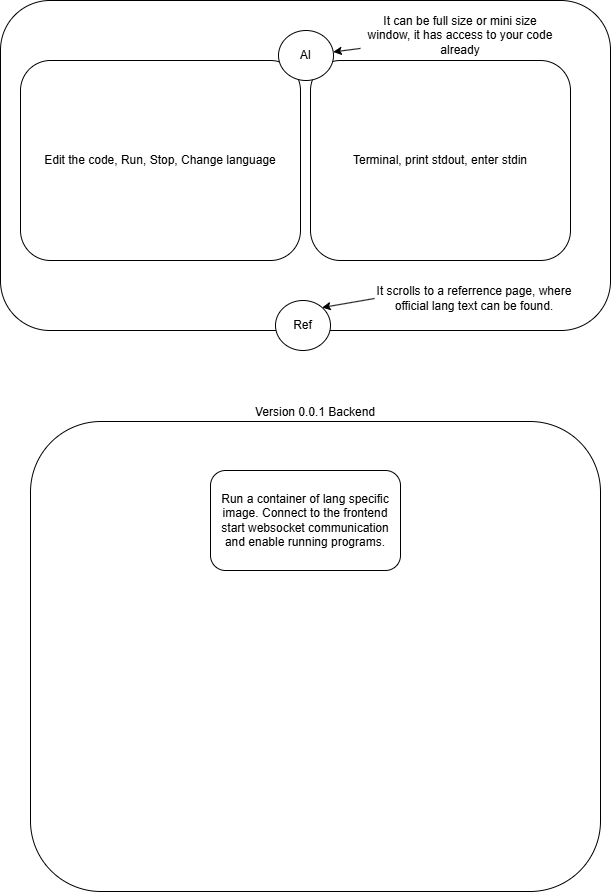

The diagram above was exported from draw.io. Its source (the exported page's mxGraphModel, read from the mxfile embedded in the PNG):
<mxGraphModel dx="1210" dy="707" grid="1" gridSize="10" guides="1" tooltips="1" connect="1" arrows="1" fold="1" page="1" pageScale="1" pageWidth="850" pageHeight="1100" math="0" shadow="0">
  <root>
    <mxCell id="0" />
    <mxCell id="1" parent="0" />
    <mxCell id="vbGRQa0G6SBJxE6pq0Ob-1" parent="1" style="rounded=1;whiteSpace=wrap;html=1;fillColor=default;labelPosition=center;verticalLabelPosition=middle;align=center;verticalAlign=middle;" value="" vertex="1">
      <mxGeometry height="330" width="610" x="120" as="geometry" />
    </mxCell>
    <mxCell id="vbGRQa0G6SBJxE6pq0Ob-2" parent="1" style="rounded=1;whiteSpace=wrap;html=1;labelPosition=center;verticalLabelPosition=top;align=center;verticalAlign=bottom;" value="Version 0.0.1 Backend" vertex="1">
      <mxGeometry height="470" width="570" x="150" y="421" as="geometry" />
    </mxCell>
    <mxCell id="6poym12sRC-YP816qwox-1" parent="1" style="rounded=1;whiteSpace=wrap;html=1;" value="Edit the code, Run, Stop, Change language" vertex="1">
      <mxGeometry height="200" width="280" x="140" y="60" as="geometry" />
    </mxCell>
    <mxCell id="6poym12sRC-YP816qwox-2" parent="1" style="rounded=1;whiteSpace=wrap;html=1;" value="Terminal, print stdout, enter stdin" vertex="1">
      <mxGeometry height="200" width="260" x="430" y="60" as="geometry" />
    </mxCell>
    <mxCell id="6poym12sRC-YP816qwox-3" parent="1" style="ellipse;whiteSpace=wrap;html=1;" value="AI" vertex="1">
      <mxGeometry height="50" width="55" x="398" y="30" as="geometry" />
    </mxCell>
    <mxCell id="6poym12sRC-YP816qwox-5" edge="1" parent="1" source="6poym12sRC-YP816qwox-4" style="edgeStyle=none;html=1;" target="6poym12sRC-YP816qwox-3" value="">
      <mxGeometry relative="1" as="geometry" />
    </mxCell>
    <mxCell id="6poym12sRC-YP816qwox-4" parent="1" style="text;html=1;whiteSpace=wrap;strokeColor=none;fillColor=none;align=center;verticalAlign=middle;rounded=0;" value="It can be full size or mini size window, it has access to your code already" vertex="1">
      <mxGeometry height="50" width="200" x="480" y="10" as="geometry" />
    </mxCell>
    <mxCell id="6poym12sRC-YP816qwox-6" parent="1" style="ellipse;whiteSpace=wrap;html=1;" value="Ref" vertex="1">
      <mxGeometry height="50" width="55" x="395" y="300" as="geometry" />
    </mxCell>
    <mxCell id="6poym12sRC-YP816qwox-8" edge="1" parent="1" source="6poym12sRC-YP816qwox-7" style="edgeStyle=none;html=1;exitX=0;exitY=0.5;exitDx=0;exitDy=0;entryX=1;entryY=0;entryDx=0;entryDy=0;" target="6poym12sRC-YP816qwox-6">
      <mxGeometry relative="1" as="geometry" />
    </mxCell>
    <mxCell id="6poym12sRC-YP816qwox-7" parent="1" style="text;html=1;whiteSpace=wrap;strokeColor=none;fillColor=none;align=center;verticalAlign=middle;rounded=0;" value="It scrolls to a referrence page, where official lang text can be found." vertex="1">
      <mxGeometry height="50" width="200" x="494" y="273" as="geometry" />
    </mxCell>
    <mxCell id="6poym12sRC-YP816qwox-9" parent="1" style="rounded=1;whiteSpace=wrap;html=1;" value="Run a container of lang specific image. Connect to the frontend start websocket communication and enable running programs." vertex="1">
      <mxGeometry height="100" width="190" x="330" y="470" as="geometry" />
    </mxCell>
  </root>
</mxGraphModel>